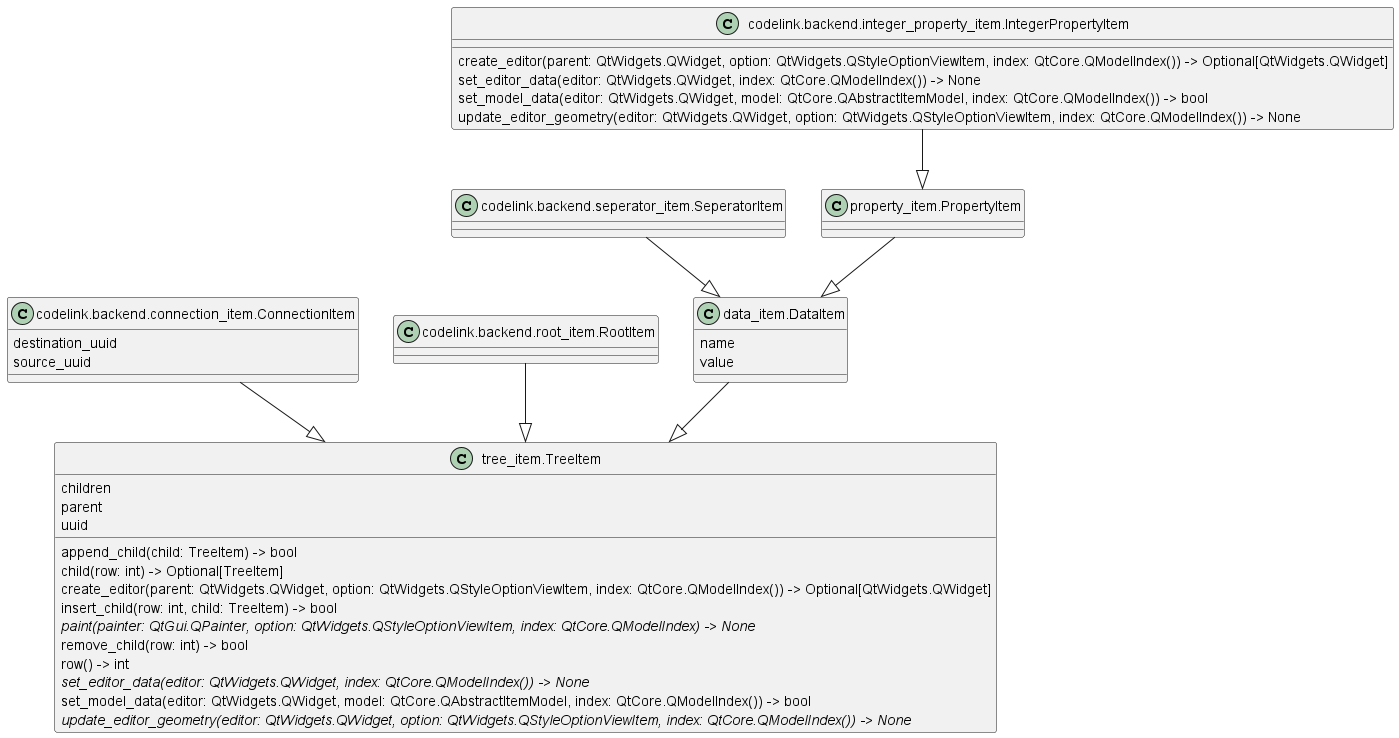

The diagram above was rendered by PlantUML. Its source (embedded in the PNG):
@startuml classes
set namespaceSeparator none
class "codelink.backend.connection_item.ConnectionItem" as codelink.backend.connection_item.ConnectionItem {
  destination_uuid
  source_uuid
}
class "codelink.backend.integer_property_item.IntegerPropertyItem" as codelink.backend.integer_property_item.IntegerPropertyItem {
  create_editor(parent: QtWidgets.QWidget, option: QtWidgets.QStyleOptionViewItem, index: QtCore.QModelIndex()) -> Optional[QtWidgets.QWidget]
  set_editor_data(editor: QtWidgets.QWidget, index: QtCore.QModelIndex()) -> None
  set_model_data(editor: QtWidgets.QWidget, model: QtCore.QAbstractItemModel, index: QtCore.QModelIndex()) -> bool
  update_editor_geometry(editor: QtWidgets.QWidget, option: QtWidgets.QStyleOptionViewItem, index: QtCore.QModelIndex()) -> None
}
class "codelink.backend.root_item.RootItem" as codelink.backend.root_item.RootItem {
}
class "codelink.backend.seperator_item.SeperatorItem" as codelink.backend.seperator_item.SeperatorItem {
}
class "data_item.DataItem" as data_item.DataItem {
  name
  value
}
class "property_item.PropertyItem" as property_item.PropertyItem {
}
class "tree_item.TreeItem" as tree_item.TreeItem {
  children
  parent
  uuid
  append_child(child: TreeItem) -> bool
  child(row: int) -> Optional[TreeItem]
  create_editor(parent: QtWidgets.QWidget, option: QtWidgets.QStyleOptionViewItem, index: QtCore.QModelIndex()) -> Optional[QtWidgets.QWidget]
  insert_child(row: int, child: TreeItem) -> bool
  {abstract}paint(painter: QtGui.QPainter, option: QtWidgets.QStyleOptionViewItem, index: QtCore.QModelIndex) -> None
  remove_child(row: int) -> bool
  row() -> int
  {abstract}set_editor_data(editor: QtWidgets.QWidget, index: QtCore.QModelIndex()) -> None
  set_model_data(editor: QtWidgets.QWidget, model: QtCore.QAbstractItemModel, index: QtCore.QModelIndex()) -> bool
  {abstract}update_editor_geometry(editor: QtWidgets.QWidget, option: QtWidgets.QStyleOptionViewItem, index: QtCore.QModelIndex()) -> None
}
codelink.backend.connection_item.ConnectionItem --|> tree_item.TreeItem
codelink.backend.integer_property_item.IntegerPropertyItem --|> property_item.PropertyItem
codelink.backend.root_item.RootItem --|> tree_item.TreeItem
codelink.backend.seperator_item.SeperatorItem --|> data_item.DataItem
data_item.DataItem --|> tree_item.TreeItem
property_item.PropertyItem --|> data_item.DataItem
@enduml